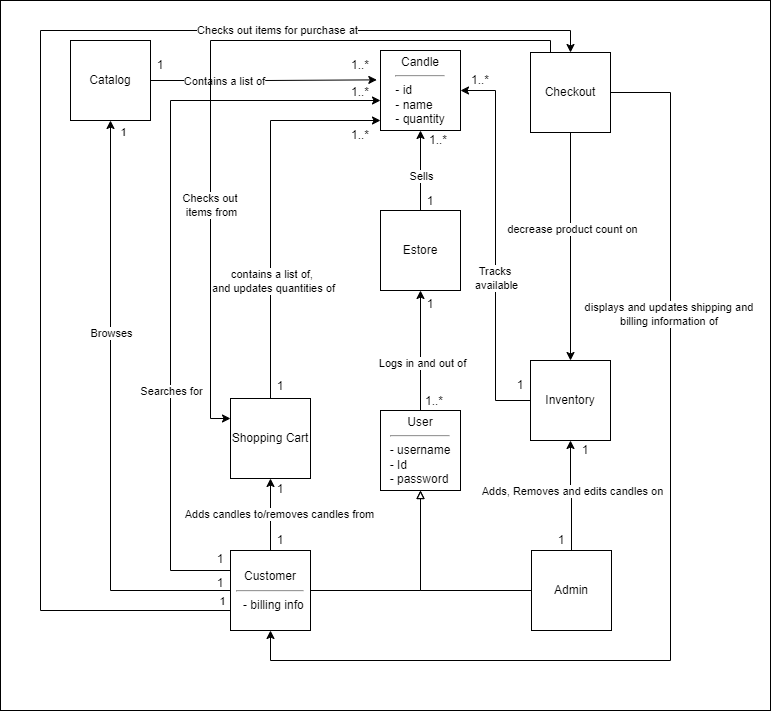

The diagram above was exported from draw.io. Its source (the exported page's mxGraphModel, read from the mxfile embedded in the PNG):
<mxGraphModel dx="832" dy="1674" grid="1" gridSize="10" guides="1" tooltips="1" connect="1" arrows="1" fold="1" page="1" pageScale="1" pageWidth="827" pageHeight="1169" background="none" math="0" shadow="0">
  <root>
    <mxCell id="0" />
    <mxCell id="1" parent="0" />
    <mxCell id="BeJ9o5z4LWUW7mZsjPIt-64" value="" style="rounded=0;whiteSpace=wrap;html=1;" parent="1" vertex="1">
      <mxGeometry x="30" y="-160" width="770" height="710" as="geometry" />
    </mxCell>
    <mxCell id="BeJ9o5z4LWUW7mZsjPIt-51" value="" style="edgeStyle=orthogonalEdgeStyle;rounded=0;orthogonalLoop=1;jettySize=auto;html=1;entryX=1;entryY=0.5;entryDx=0;entryDy=0;" parent="1" source="BeJ9o5z4LWUW7mZsjPIt-1" target="BeJ9o5z4LWUW7mZsjPIt-3" edge="1">
      <mxGeometry relative="1" as="geometry">
        <mxPoint x="600" y="120" as="targetPoint" />
      </mxGeometry>
    </mxCell>
    <mxCell id="BeJ9o5z4LWUW7mZsjPIt-52" value="Tracks&amp;nbsp;&lt;div&gt;available&lt;/div&gt;" style="edgeLabel;html=1;align=center;verticalAlign=middle;resizable=0;points=[];" parent="BeJ9o5z4LWUW7mZsjPIt-51" vertex="1" connectable="0">
      <mxGeometry x="-0.1667" relative="1" as="geometry">
        <mxPoint as="offset" />
      </mxGeometry>
    </mxCell>
    <mxCell id="BeJ9o5z4LWUW7mZsjPIt-1" value="Inventory" style="whiteSpace=wrap;html=1;aspect=fixed;" parent="1" vertex="1">
      <mxGeometry x="560" y="200" width="80" height="80" as="geometry" />
    </mxCell>
    <mxCell id="BeJ9o5z4LWUW7mZsjPIt-3" value="Candle&lt;hr&gt;&lt;div style=&quot;text-align: left;&quot;&gt;&lt;span style=&quot;background-color: initial;&quot;&gt;- id&lt;/span&gt;&lt;/div&gt;&lt;div style=&quot;text-align: left;&quot;&gt;- name&lt;/div&gt;&lt;div style=&quot;text-align: left;&quot;&gt;- quantity&lt;/div&gt;" style="whiteSpace=wrap;html=1;aspect=fixed;" parent="1" vertex="1">
      <mxGeometry x="410" y="-110" width="80" height="80" as="geometry" />
    </mxCell>
    <mxCell id="BeJ9o5z4LWUW7mZsjPIt-4" value="Shopping Cart" style="whiteSpace=wrap;html=1;aspect=fixed;" parent="1" vertex="1">
      <mxGeometry x="260" y="238" width="80" height="80" as="geometry" />
    </mxCell>
    <mxCell id="BeJ9o5z4LWUW7mZsjPIt-60" style="edgeStyle=orthogonalEdgeStyle;rounded=0;orthogonalLoop=1;jettySize=auto;html=1;exitX=0.5;exitY=1;exitDx=0;exitDy=0;entryX=0.5;entryY=0;entryDx=0;entryDy=0;" parent="1" source="BeJ9o5z4LWUW7mZsjPIt-5" target="BeJ9o5z4LWUW7mZsjPIt-1" edge="1">
      <mxGeometry relative="1" as="geometry" />
    </mxCell>
    <mxCell id="BeJ9o5z4LWUW7mZsjPIt-61" value="decrease product count on" style="edgeLabel;html=1;align=center;verticalAlign=middle;resizable=0;points=[];" parent="BeJ9o5z4LWUW7mZsjPIt-60" vertex="1" connectable="0">
      <mxGeometry x="-0.1579" y="1" relative="1" as="geometry">
        <mxPoint as="offset" />
      </mxGeometry>
    </mxCell>
    <mxCell id="BeJ9o5z4LWUW7mZsjPIt-62" style="edgeStyle=orthogonalEdgeStyle;rounded=0;orthogonalLoop=1;jettySize=auto;html=1;exitX=1;exitY=0.5;exitDx=0;exitDy=0;entryX=0.5;entryY=1;entryDx=0;entryDy=0;" parent="1" source="BeJ9o5z4LWUW7mZsjPIt-5" target="BeJ9o5z4LWUW7mZsjPIt-7" edge="1">
      <mxGeometry relative="1" as="geometry">
        <mxPoint x="720" y="490.94123391544116" as="targetPoint" />
        <Array as="points">
          <mxPoint x="700" y="-68" />
          <mxPoint x="700" y="500" />
          <mxPoint x="300" y="500" />
        </Array>
      </mxGeometry>
    </mxCell>
    <mxCell id="BeJ9o5z4LWUW7mZsjPIt-63" value="displays and updates shipping and&amp;nbsp;&lt;div&gt;billing information of&amp;nbsp;&lt;/div&gt;" style="edgeLabel;html=1;align=center;verticalAlign=middle;resizable=0;points=[];" parent="BeJ9o5z4LWUW7mZsjPIt-62" vertex="1" connectable="0">
      <mxGeometry x="-0.4689" y="-1" relative="1" as="geometry">
        <mxPoint as="offset" />
      </mxGeometry>
    </mxCell>
    <mxCell id="BeJ9o5z4LWUW7mZsjPIt-5" value="Checkout" style="whiteSpace=wrap;html=1;aspect=fixed;" parent="1" vertex="1">
      <mxGeometry x="560" y="-108" width="80" height="80" as="geometry" />
    </mxCell>
    <mxCell id="BeJ9o5z4LWUW7mZsjPIt-9" value="" style="edgeStyle=orthogonalEdgeStyle;rounded=0;orthogonalLoop=1;jettySize=auto;html=1;endArrow=block;endFill=0;" parent="1" source="BeJ9o5z4LWUW7mZsjPIt-6" edge="1">
      <mxGeometry relative="1" as="geometry">
        <mxPoint x="450" y="330" as="targetPoint" />
      </mxGeometry>
    </mxCell>
    <mxCell id="BeJ9o5z4LWUW7mZsjPIt-25" value="" style="edgeStyle=orthogonalEdgeStyle;rounded=0;orthogonalLoop=1;jettySize=auto;html=1;" parent="1" source="BeJ9o5z4LWUW7mZsjPIt-6" target="BeJ9o5z4LWUW7mZsjPIt-1" edge="1">
      <mxGeometry relative="1" as="geometry" />
    </mxCell>
    <mxCell id="BeJ9o5z4LWUW7mZsjPIt-26" value="Adds, Removes and edits candles on" style="edgeLabel;html=1;align=center;verticalAlign=middle;resizable=0;points=[];" parent="BeJ9o5z4LWUW7mZsjPIt-25" vertex="1" connectable="0">
      <mxGeometry x="0.1077" y="-1" relative="1" as="geometry">
        <mxPoint as="offset" />
      </mxGeometry>
    </mxCell>
    <mxCell id="BeJ9o5z4LWUW7mZsjPIt-6" value="Admin" style="whiteSpace=wrap;html=1;aspect=fixed;" parent="1" vertex="1">
      <mxGeometry x="561" y="390" width="80" height="80" as="geometry" />
    </mxCell>
    <mxCell id="BeJ9o5z4LWUW7mZsjPIt-8" value="" style="edgeStyle=orthogonalEdgeStyle;rounded=0;orthogonalLoop=1;jettySize=auto;html=1;entryX=0.5;entryY=1;entryDx=0;entryDy=0;endArrow=block;endFill=0;" parent="1" source="BeJ9o5z4LWUW7mZsjPIt-7" target="BeJ9o5z4LWUW7mZsjPIt-2" edge="1">
      <mxGeometry relative="1" as="geometry">
        <mxPoint x="300" y="310" as="targetPoint" />
      </mxGeometry>
    </mxCell>
    <mxCell id="BeJ9o5z4LWUW7mZsjPIt-30" value="" style="edgeStyle=orthogonalEdgeStyle;rounded=0;orthogonalLoop=1;jettySize=auto;html=1;" parent="1" source="BeJ9o5z4LWUW7mZsjPIt-7" target="BeJ9o5z4LWUW7mZsjPIt-4" edge="1">
      <mxGeometry relative="1" as="geometry" />
    </mxCell>
    <mxCell id="BeJ9o5z4LWUW7mZsjPIt-31" value="Adds candles to/removes candles from" style="edgeLabel;html=1;align=center;verticalAlign=middle;resizable=0;points=[];" parent="BeJ9o5z4LWUW7mZsjPIt-30" vertex="1" connectable="0">
      <mxGeometry x="-0.1296" y="3" relative="1" as="geometry">
        <mxPoint x="11" y="-6" as="offset" />
      </mxGeometry>
    </mxCell>
    <mxCell id="BeJ9o5z4LWUW7mZsjPIt-34" value="" style="edgeStyle=orthogonalEdgeStyle;rounded=0;orthogonalLoop=1;jettySize=auto;html=1;entryX=0.5;entryY=1;entryDx=0;entryDy=0;" parent="1" source="BeJ9o5z4LWUW7mZsjPIt-7" target="BeJ9o5z4LWUW7mZsjPIt-18" edge="1">
      <mxGeometry relative="1" as="geometry">
        <mxPoint x="180" y="430" as="targetPoint" />
      </mxGeometry>
    </mxCell>
    <mxCell id="BeJ9o5z4LWUW7mZsjPIt-35" value="Browses" style="edgeLabel;html=1;align=center;verticalAlign=middle;resizable=0;points=[];" parent="BeJ9o5z4LWUW7mZsjPIt-34" vertex="1" connectable="0">
      <mxGeometry x="0.281" relative="1" as="geometry">
        <mxPoint as="offset" />
      </mxGeometry>
    </mxCell>
    <mxCell id="BeJ9o5z4LWUW7mZsjPIt-38" value="1" style="edgeLabel;html=1;align=center;verticalAlign=middle;resizable=0;points=[];" parent="BeJ9o5z4LWUW7mZsjPIt-34" vertex="1" connectable="0">
      <mxGeometry x="0.8706" y="-1" relative="1" as="geometry">
        <mxPoint x="11" y="-27" as="offset" />
      </mxGeometry>
    </mxCell>
    <mxCell id="BeJ9o5z4LWUW7mZsjPIt-39" value="1" style="edgeLabel;html=1;align=center;verticalAlign=middle;resizable=0;points=[];" parent="BeJ9o5z4LWUW7mZsjPIt-34" vertex="1" connectable="0">
      <mxGeometry x="-0.9249" y="1" relative="1" as="geometry">
        <mxPoint x="13" y="9" as="offset" />
      </mxGeometry>
    </mxCell>
    <mxCell id="BeJ9o5z4LWUW7mZsjPIt-46" style="edgeStyle=orthogonalEdgeStyle;rounded=0;orthogonalLoop=1;jettySize=auto;html=1;exitX=0;exitY=0.25;exitDx=0;exitDy=0;" parent="1" source="BeJ9o5z4LWUW7mZsjPIt-7" edge="1">
      <mxGeometry relative="1" as="geometry">
        <mxPoint x="410" y="-60" as="targetPoint" />
        <Array as="points">
          <mxPoint x="200" y="410" />
          <mxPoint x="200" y="-60" />
        </Array>
      </mxGeometry>
    </mxCell>
    <mxCell id="BeJ9o5z4LWUW7mZsjPIt-47" value="Searches for" style="edgeLabel;html=1;align=center;verticalAlign=middle;resizable=0;points=[];" parent="BeJ9o5z4LWUW7mZsjPIt-46" vertex="1" connectable="0">
      <mxGeometry x="-0.2" relative="1" as="geometry">
        <mxPoint y="56" as="offset" />
      </mxGeometry>
    </mxCell>
    <mxCell id="BeJ9o5z4LWUW7mZsjPIt-55" style="edgeStyle=orthogonalEdgeStyle;rounded=0;orthogonalLoop=1;jettySize=auto;html=1;exitX=0;exitY=0.75;exitDx=0;exitDy=0;entryX=0.5;entryY=0;entryDx=0;entryDy=0;" parent="1" source="BeJ9o5z4LWUW7mZsjPIt-7" target="BeJ9o5z4LWUW7mZsjPIt-5" edge="1">
      <mxGeometry relative="1" as="geometry">
        <mxPoint x="70" y="-150" as="targetPoint" />
        <Array as="points">
          <mxPoint x="70" y="450" />
          <mxPoint x="70" y="-130" />
          <mxPoint x="600" y="-130" />
        </Array>
      </mxGeometry>
    </mxCell>
    <mxCell id="BeJ9o5z4LWUW7mZsjPIt-56" value="Checks out items for purchase at" style="edgeLabel;html=1;align=center;verticalAlign=middle;resizable=0;points=[];" parent="BeJ9o5z4LWUW7mZsjPIt-55" vertex="1" connectable="0">
      <mxGeometry x="0.5217" y="1" relative="1" as="geometry">
        <mxPoint as="offset" />
      </mxGeometry>
    </mxCell>
    <mxCell id="BeJ9o5z4LWUW7mZsjPIt-7" value="Customer&lt;hr&gt;&lt;div style=&quot;text-align: left;&quot;&gt;&lt;span style=&quot;background-color: initial;&quot;&gt;&amp;nbsp; - billing info&lt;/span&gt;&lt;br&gt;&lt;/div&gt;" style="whiteSpace=wrap;html=1;aspect=fixed;" parent="1" vertex="1">
      <mxGeometry x="260" y="390" width="80" height="80" as="geometry" />
    </mxCell>
    <mxCell id="BeJ9o5z4LWUW7mZsjPIt-14" value="1..*" style="text;html=1;align=center;verticalAlign=middle;whiteSpace=wrap;rounded=0;" parent="1" vertex="1">
      <mxGeometry x="438" y="-35" width="60" height="30" as="geometry" />
    </mxCell>
    <mxCell id="BeJ9o5z4LWUW7mZsjPIt-15" value="1" style="text;html=1;align=center;verticalAlign=middle;whiteSpace=wrap;rounded=0;" parent="1" vertex="1">
      <mxGeometry x="585" y="275" width="60" height="30" as="geometry" />
    </mxCell>
    <mxCell id="BeJ9o5z4LWUW7mZsjPIt-16" value="1" style="text;html=1;align=center;verticalAlign=middle;whiteSpace=wrap;rounded=0;" parent="1" vertex="1">
      <mxGeometry x="561" y="365" width="60" height="30" as="geometry" />
    </mxCell>
    <mxCell id="BeJ9o5z4LWUW7mZsjPIt-36" value="" style="edgeStyle=orthogonalEdgeStyle;rounded=0;orthogonalLoop=1;jettySize=auto;html=1;entryX=-0.046;entryY=0.367;entryDx=0;entryDy=0;entryPerimeter=0;" parent="1" source="BeJ9o5z4LWUW7mZsjPIt-18" target="BeJ9o5z4LWUW7mZsjPIt-3" edge="1">
      <mxGeometry relative="1" as="geometry">
        <mxPoint x="280" y="-70" as="targetPoint" />
      </mxGeometry>
    </mxCell>
    <mxCell id="BeJ9o5z4LWUW7mZsjPIt-37" value="Contains a list of" style="edgeLabel;html=1;align=center;verticalAlign=middle;resizable=0;points=[];" parent="BeJ9o5z4LWUW7mZsjPIt-36" vertex="1" connectable="0">
      <mxGeometry x="-0.3524" relative="1" as="geometry">
        <mxPoint as="offset" />
      </mxGeometry>
    </mxCell>
    <mxCell id="BeJ9o5z4LWUW7mZsjPIt-18" value="Catalog" style="whiteSpace=wrap;html=1;aspect=fixed;" parent="1" vertex="1">
      <mxGeometry x="100" y="-120" width="80" height="80" as="geometry" />
    </mxCell>
    <mxCell id="BeJ9o5z4LWUW7mZsjPIt-23" value="" style="group" parent="1" vertex="1" connectable="0">
      <mxGeometry x="410" y="50" width="80" height="109" as="geometry" />
    </mxCell>
    <mxCell id="BeJ9o5z4LWUW7mZsjPIt-10" value="Estore" style="whiteSpace=wrap;html=1;aspect=fixed;container=0;" parent="BeJ9o5z4LWUW7mZsjPIt-23" vertex="1">
      <mxGeometry width="80" height="80" as="geometry" />
    </mxCell>
    <mxCell id="BeJ9o5z4LWUW7mZsjPIt-21" value="" style="group" parent="BeJ9o5z4LWUW7mZsjPIt-23" vertex="1" connectable="0">
      <mxGeometry x="20" y="79" width="60" height="30" as="geometry" />
    </mxCell>
    <mxCell id="BeJ9o5z4LWUW7mZsjPIt-17" value="1" style="text;html=1;align=center;verticalAlign=middle;whiteSpace=wrap;rounded=0;container=0;" parent="BeJ9o5z4LWUW7mZsjPIt-21" vertex="1">
      <mxGeometry width="60" height="30" as="geometry" />
    </mxCell>
    <mxCell id="BeJ9o5z4LWUW7mZsjPIt-11" value="" style="edgeStyle=orthogonalEdgeStyle;rounded=0;orthogonalLoop=1;jettySize=auto;html=1;" parent="1" source="BeJ9o5z4LWUW7mZsjPIt-2" target="BeJ9o5z4LWUW7mZsjPIt-10" edge="1">
      <mxGeometry relative="1" as="geometry" />
    </mxCell>
    <mxCell id="BeJ9o5z4LWUW7mZsjPIt-12" value="Logs in and out of" style="edgeLabel;html=1;align=center;verticalAlign=middle;resizable=0;points=[];" parent="BeJ9o5z4LWUW7mZsjPIt-11" vertex="1" connectable="0">
      <mxGeometry x="-0.1956" y="-1" relative="1" as="geometry">
        <mxPoint as="offset" />
      </mxGeometry>
    </mxCell>
    <mxCell id="BeJ9o5z4LWUW7mZsjPIt-24" value="" style="group" parent="1" vertex="1" connectable="0">
      <mxGeometry x="410" y="226" width="84" height="104" as="geometry" />
    </mxCell>
    <mxCell id="BeJ9o5z4LWUW7mZsjPIt-2" value="User&lt;hr&gt;&lt;div style=&quot;text-align: left;&quot;&gt;&lt;span style=&quot;background-color: initial;&quot;&gt;- username&lt;/span&gt;&lt;/div&gt;&lt;div style=&quot;text-align: left;&quot;&gt;- Id&lt;/div&gt;&lt;div style=&quot;text-align: left;&quot;&gt;- password&lt;/div&gt;" style="whiteSpace=wrap;html=1;aspect=fixed;container=0;" parent="BeJ9o5z4LWUW7mZsjPIt-24" vertex="1">
      <mxGeometry y="24" width="80" height="80" as="geometry" />
    </mxCell>
    <mxCell id="BeJ9o5z4LWUW7mZsjPIt-13" value="1..*" style="text;html=1;align=center;verticalAlign=middle;whiteSpace=wrap;rounded=0;container=0;" parent="BeJ9o5z4LWUW7mZsjPIt-24" vertex="1">
      <mxGeometry x="24" width="60" height="30" as="geometry" />
    </mxCell>
    <mxCell id="BeJ9o5z4LWUW7mZsjPIt-27" value="" style="edgeStyle=orthogonalEdgeStyle;rounded=0;orthogonalLoop=1;jettySize=auto;html=1;" parent="1" source="BeJ9o5z4LWUW7mZsjPIt-10" target="BeJ9o5z4LWUW7mZsjPIt-3" edge="1">
      <mxGeometry relative="1" as="geometry" />
    </mxCell>
    <mxCell id="BeJ9o5z4LWUW7mZsjPIt-28" value="Sells" style="edgeLabel;html=1;align=center;verticalAlign=middle;resizable=0;points=[];" parent="BeJ9o5z4LWUW7mZsjPIt-27" vertex="1" connectable="0">
      <mxGeometry x="-0.1133" relative="1" as="geometry">
        <mxPoint as="offset" />
      </mxGeometry>
    </mxCell>
    <mxCell id="BeJ9o5z4LWUW7mZsjPIt-29" value="1" style="text;html=1;align=center;verticalAlign=middle;whiteSpace=wrap;rounded=0;" parent="1" vertex="1">
      <mxGeometry x="430" y="26" width="60" height="30" as="geometry" />
    </mxCell>
    <mxCell id="BeJ9o5z4LWUW7mZsjPIt-40" value="1" style="text;html=1;align=center;verticalAlign=middle;whiteSpace=wrap;rounded=0;" parent="1" vertex="1">
      <mxGeometry x="280" y="314" width="60" height="30" as="geometry" />
    </mxCell>
    <mxCell id="BeJ9o5z4LWUW7mZsjPIt-41" value="1" style="text;html=1;align=center;verticalAlign=middle;whiteSpace=wrap;rounded=0;" parent="1" vertex="1">
      <mxGeometry x="280" y="365" width="60" height="30" as="geometry" />
    </mxCell>
    <mxCell id="BeJ9o5z4LWUW7mZsjPIt-42" value="1" style="text;html=1;align=center;verticalAlign=middle;whiteSpace=wrap;rounded=0;" parent="1" vertex="1">
      <mxGeometry x="280" y="211" width="60" height="30" as="geometry" />
    </mxCell>
    <mxCell id="BeJ9o5z4LWUW7mZsjPIt-43" value="1..*" style="text;html=1;align=center;verticalAlign=middle;whiteSpace=wrap;rounded=0;" parent="1" vertex="1">
      <mxGeometry x="360" y="-40" width="60" height="30" as="geometry" />
    </mxCell>
    <mxCell id="BeJ9o5z4LWUW7mZsjPIt-44" value="1..*" style="text;html=1;align=center;verticalAlign=middle;whiteSpace=wrap;rounded=0;" parent="1" vertex="1">
      <mxGeometry x="360" y="-110" width="60" height="30" as="geometry" />
    </mxCell>
    <mxCell id="BeJ9o5z4LWUW7mZsjPIt-45" value="1" style="text;html=1;align=center;verticalAlign=middle;whiteSpace=wrap;rounded=0;" parent="1" vertex="1">
      <mxGeometry x="160" y="-110" width="60" height="30" as="geometry" />
    </mxCell>
    <mxCell id="BeJ9o5z4LWUW7mZsjPIt-49" value="1" style="text;html=1;align=center;verticalAlign=middle;whiteSpace=wrap;rounded=0;" parent="1" vertex="1">
      <mxGeometry x="220" y="384" width="60" height="30" as="geometry" />
    </mxCell>
    <mxCell id="BeJ9o5z4LWUW7mZsjPIt-50" value="1..*" style="text;html=1;align=center;verticalAlign=middle;whiteSpace=wrap;rounded=0;" parent="1" vertex="1">
      <mxGeometry x="360" y="-83" width="60" height="30" as="geometry" />
    </mxCell>
    <mxCell id="BeJ9o5z4LWUW7mZsjPIt-53" value="1" style="text;html=1;align=center;verticalAlign=middle;whiteSpace=wrap;rounded=0;" parent="1" vertex="1">
      <mxGeometry x="520" y="210" width="60" height="30" as="geometry" />
    </mxCell>
    <mxCell id="BeJ9o5z4LWUW7mZsjPIt-54" value="1..*" style="text;html=1;align=center;verticalAlign=middle;whiteSpace=wrap;rounded=0;" parent="1" vertex="1">
      <mxGeometry x="480" y="-95" width="60" height="30" as="geometry" />
    </mxCell>
    <mxCell id="BeJ9o5z4LWUW7mZsjPIt-57" value="1" style="text;html=1;align=center;verticalAlign=middle;whiteSpace=wrap;rounded=0;" parent="1" vertex="1">
      <mxGeometry x="220" y="408" width="60" height="30" as="geometry" />
    </mxCell>
    <mxCell id="BeJ9o5z4LWUW7mZsjPIt-58" style="edgeStyle=orthogonalEdgeStyle;rounded=0;orthogonalLoop=1;jettySize=auto;html=1;exitX=0.25;exitY=0;exitDx=0;exitDy=0;entryX=0;entryY=0.25;entryDx=0;entryDy=0;" parent="1" source="BeJ9o5z4LWUW7mZsjPIt-5" target="BeJ9o5z4LWUW7mZsjPIt-4" edge="1">
      <mxGeometry relative="1" as="geometry">
        <Array as="points">
          <mxPoint x="580" y="-120" />
          <mxPoint x="240" y="-120" />
          <mxPoint x="240" y="258" />
        </Array>
      </mxGeometry>
    </mxCell>
    <mxCell id="BeJ9o5z4LWUW7mZsjPIt-59" value="Checks out&amp;nbsp;&lt;div&gt;items from&lt;/div&gt;" style="edgeLabel;html=1;align=center;verticalAlign=middle;resizable=0;points=[];" parent="BeJ9o5z4LWUW7mZsjPIt-58" vertex="1" connectable="0">
      <mxGeometry x="0.3762" relative="1" as="geometry">
        <mxPoint as="offset" />
      </mxGeometry>
    </mxCell>
    <mxCell id="BeJ9o5z4LWUW7mZsjPIt-32" value="" style="edgeStyle=orthogonalEdgeStyle;rounded=0;orthogonalLoop=1;jettySize=auto;html=1;entryDx=0;entryDy=0;entryPerimeter=0;movable=1;resizable=1;rotatable=1;deletable=1;editable=1;locked=0;connectable=1;" parent="1" source="BeJ9o5z4LWUW7mZsjPIt-4" target="BeJ9o5z4LWUW7mZsjPIt-3" edge="1">
      <mxGeometry relative="1" as="geometry">
        <mxPoint x="300" y="158" as="targetPoint" />
        <Array as="points">
          <mxPoint x="300" y="-40" />
        </Array>
      </mxGeometry>
    </mxCell>
    <mxCell id="BeJ9o5z4LWUW7mZsjPIt-33" value="contains a list of,&amp;nbsp;&lt;div&gt;and updates quantities of&lt;/div&gt;" style="edgeLabel;html=1;align=center;verticalAlign=middle;resizable=0;points=[];" parent="BeJ9o5z4LWUW7mZsjPIt-32" vertex="1" connectable="0">
      <mxGeometry x="-0.39" y="-2" relative="1" as="geometry">
        <mxPoint as="offset" />
      </mxGeometry>
    </mxCell>
  </root>
</mxGraphModel>